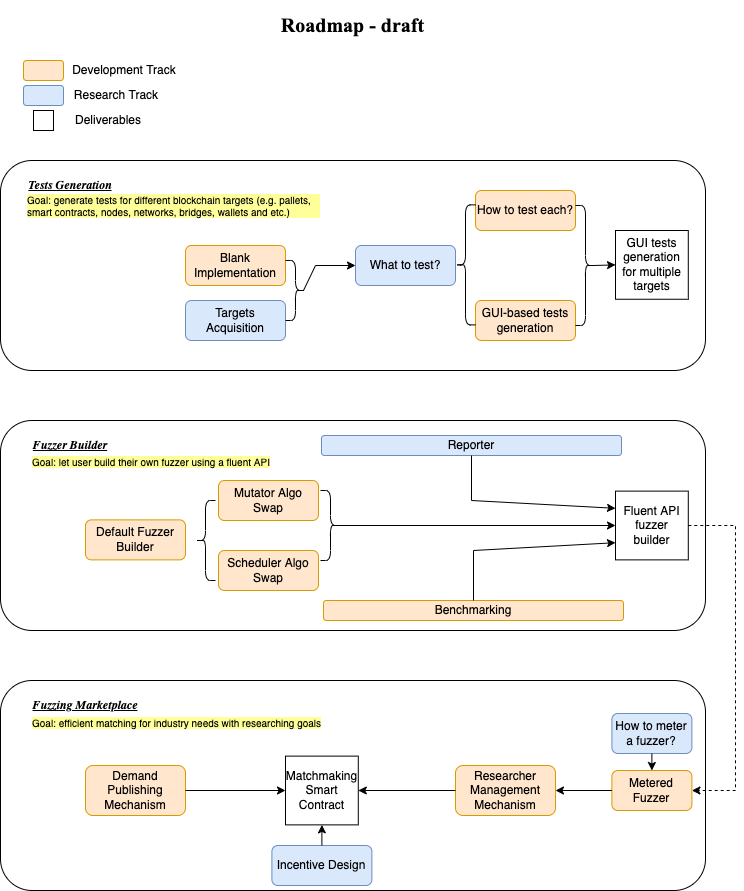

The diagram above was exported from draw.io. Its source (the exported page's mxGraphModel, read from the mxfile embedded in the PNG):
<mxGraphModel dx="1449" dy="679" grid="1" gridSize="10" guides="1" tooltips="1" connect="1" arrows="1" fold="1" page="1" pageScale="1" pageWidth="850" pageHeight="1100" math="0" shadow="0">
  <root>
    <mxCell id="0" />
    <mxCell id="1" parent="0" />
    <mxCell id="aYZvCeY9xyXsrN6rA2sR-1" value="" style="rounded=1;whiteSpace=wrap;html=1;" vertex="1" parent="1">
      <mxGeometry x="80" y="210" width="705" height="210" as="geometry" />
    </mxCell>
    <mxCell id="aYZvCeY9xyXsrN6rA2sR-2" value="&lt;b&gt;&lt;i&gt;&lt;font face=&quot;Garamond&quot;&gt;Tests Generation&lt;/font&gt;&lt;/i&gt;&lt;/b&gt;" style="text;html=1;strokeColor=none;fillColor=none;align=center;verticalAlign=middle;whiteSpace=wrap;rounded=0;fontStyle=4" vertex="1" parent="1">
      <mxGeometry x="80" y="220" width="140" height="30" as="geometry" />
    </mxCell>
    <mxCell id="aYZvCeY9xyXsrN6rA2sR-3" value="" style="rounded=1;whiteSpace=wrap;html=1;" vertex="1" parent="1">
      <mxGeometry x="80" y="470" width="705" height="210" as="geometry" />
    </mxCell>
    <mxCell id="aYZvCeY9xyXsrN6rA2sR-4" value="Fuzzer Builder" style="text;html=1;strokeColor=none;fillColor=none;align=center;verticalAlign=middle;whiteSpace=wrap;rounded=0;fontStyle=7;fontFamily=Garamond;" vertex="1" parent="1">
      <mxGeometry x="80" y="480" width="140" height="30" as="geometry" />
    </mxCell>
    <mxCell id="aYZvCeY9xyXsrN6rA2sR-5" value="" style="rounded=1;whiteSpace=wrap;html=1;" vertex="1" parent="1">
      <mxGeometry x="80" y="730" width="705" height="210" as="geometry" />
    </mxCell>
    <mxCell id="aYZvCeY9xyXsrN6rA2sR-6" value="Fuzzing Marketplace" style="text;html=1;strokeColor=none;fillColor=none;align=center;verticalAlign=middle;whiteSpace=wrap;rounded=0;fontStyle=7;fontFamily=Garamond;" vertex="1" parent="1">
      <mxGeometry x="95" y="740" width="140" height="30" as="geometry" />
    </mxCell>
    <mxCell id="aYZvCeY9xyXsrN6rA2sR-7" value="Goal: generate tests for different blockchain targets (e.g. pallets, smart contracts, nodes, networks, bridges, wallets and etc.)" style="text;html=1;strokeColor=none;fillColor=none;align=left;verticalAlign=middle;whiteSpace=wrap;rounded=0;fontSize=10;labelBackgroundColor=#FFFF99;" vertex="1" parent="1">
      <mxGeometry x="105" y="240" width="295" height="30" as="geometry" />
    </mxCell>
    <mxCell id="aYZvCeY9xyXsrN6rA2sR-8" value="Goal: let user build their own fuzzer using a fluent API" style="text;html=1;strokeColor=none;fillColor=none;align=left;verticalAlign=middle;whiteSpace=wrap;rounded=0;fontSize=10;labelBackgroundColor=#FFFF99;" vertex="1" parent="1">
      <mxGeometry x="110" y="501" width="295" height="19" as="geometry" />
    </mxCell>
    <mxCell id="aYZvCeY9xyXsrN6rA2sR-9" value="Goal: efficient matching for industry needs with researching goals" style="text;html=1;strokeColor=none;fillColor=none;align=left;verticalAlign=middle;whiteSpace=wrap;rounded=0;fontSize=10;labelBackgroundColor=#FFFF99;" vertex="1" parent="1">
      <mxGeometry x="110" y="763" width="295" height="18" as="geometry" />
    </mxCell>
    <mxCell id="aYZvCeY9xyXsrN6rA2sR-11" value="Blank Implementation" style="rounded=1;whiteSpace=wrap;html=1;fillColor=#ffe6cc;strokeColor=#d79b00;" vertex="1" parent="1">
      <mxGeometry x="265" y="295" width="100" height="40" as="geometry" />
    </mxCell>
    <mxCell id="aYZvCeY9xyXsrN6rA2sR-15" value="Targets&lt;br&gt;Acquisition" style="rounded=1;whiteSpace=wrap;html=1;fillColor=#dae8fc;strokeColor=#6c8ebf;" vertex="1" parent="1">
      <mxGeometry x="265" y="350" width="100" height="40" as="geometry" />
    </mxCell>
    <mxCell id="aYZvCeY9xyXsrN6rA2sR-16" value="" style="rounded=1;whiteSpace=wrap;html=1;fillColor=#ffe6cc;strokeColor=#d79b00;" vertex="1" parent="1">
      <mxGeometry x="103" y="110" width="40" height="20" as="geometry" />
    </mxCell>
    <mxCell id="aYZvCeY9xyXsrN6rA2sR-17" value="Development Track" style="text;html=1;strokeColor=none;fillColor=none;align=center;verticalAlign=middle;whiteSpace=wrap;rounded=0;" vertex="1" parent="1">
      <mxGeometry x="143" y="105" width="122" height="30" as="geometry" />
    </mxCell>
    <mxCell id="aYZvCeY9xyXsrN6rA2sR-18" value="" style="rounded=1;whiteSpace=wrap;html=1;fillColor=#dae8fc;strokeColor=#6c8ebf;" vertex="1" parent="1">
      <mxGeometry x="103" y="135" width="40" height="20" as="geometry" />
    </mxCell>
    <mxCell id="aYZvCeY9xyXsrN6rA2sR-19" value="Research Track" style="text;html=1;strokeColor=none;fillColor=none;align=center;verticalAlign=middle;whiteSpace=wrap;rounded=0;" vertex="1" parent="1">
      <mxGeometry x="135" y="130" width="122" height="30" as="geometry" />
    </mxCell>
    <mxCell id="aYZvCeY9xyXsrN6rA2sR-20" value="What to test?" style="rounded=1;whiteSpace=wrap;html=1;fillColor=#dae8fc;strokeColor=#6c8ebf;" vertex="1" parent="1">
      <mxGeometry x="435" y="295" width="100" height="40" as="geometry" />
    </mxCell>
    <mxCell id="aYZvCeY9xyXsrN6rA2sR-21" value="How to test each?" style="rounded=1;whiteSpace=wrap;html=1;fillColor=#ffe6cc;strokeColor=#d79b00;" vertex="1" parent="1">
      <mxGeometry x="555" y="240" width="100" height="40" as="geometry" />
    </mxCell>
    <mxCell id="aYZvCeY9xyXsrN6rA2sR-22" value="GUI-based tests generation" style="rounded=1;whiteSpace=wrap;html=1;fillColor=#ffe6cc;strokeColor=#d79b00;" vertex="1" parent="1">
      <mxGeometry x="555" y="350" width="100" height="40" as="geometry" />
    </mxCell>
    <mxCell id="aYZvCeY9xyXsrN6rA2sR-23" value="GUI tests generation for multiple targets" style="rounded=0;whiteSpace=wrap;html=1;" vertex="1" parent="1">
      <mxGeometry x="695" y="280" width="72.79" height="68.75" as="geometry" />
    </mxCell>
    <mxCell id="aYZvCeY9xyXsrN6rA2sR-24" value="" style="shape=curlyBracket;whiteSpace=wrap;html=1;rounded=1;flipH=1;size=0.5;" vertex="1" parent="1">
      <mxGeometry x="365" y="310" width="20" height="60" as="geometry" />
    </mxCell>
    <mxCell id="aYZvCeY9xyXsrN6rA2sR-25" value="" style="endArrow=classic;html=1;rounded=0;exitX=0.1;exitY=0.5;exitDx=0;exitDy=0;exitPerimeter=0;entryX=0;entryY=0.5;entryDx=0;entryDy=0;" edge="1" parent="1" source="aYZvCeY9xyXsrN6rA2sR-24" target="aYZvCeY9xyXsrN6rA2sR-20">
      <mxGeometry width="50" height="50" relative="1" as="geometry">
        <mxPoint x="375" y="330" as="sourcePoint" />
        <mxPoint x="425" y="280" as="targetPoint" />
        <Array as="points">
          <mxPoint x="395" y="315" />
        </Array>
      </mxGeometry>
    </mxCell>
    <mxCell id="aYZvCeY9xyXsrN6rA2sR-26" value="" style="shape=curlyBracket;whiteSpace=wrap;html=1;rounded=1;" vertex="1" parent="1">
      <mxGeometry x="535" y="254.38" width="20" height="120" as="geometry" />
    </mxCell>
    <mxCell id="aYZvCeY9xyXsrN6rA2sR-27" value="" style="shape=curlyBracket;whiteSpace=wrap;html=1;rounded=1;flipH=1;" vertex="1" parent="1">
      <mxGeometry x="655" y="255" width="20" height="120" as="geometry" />
    </mxCell>
    <mxCell id="aYZvCeY9xyXsrN6rA2sR-28" value="" style="endArrow=classic;html=1;rounded=0;entryX=0;entryY=0.5;entryDx=0;entryDy=0;exitX=0.1;exitY=0.5;exitDx=0;exitDy=0;exitPerimeter=0;" edge="1" parent="1" source="aYZvCeY9xyXsrN6rA2sR-27" target="aYZvCeY9xyXsrN6rA2sR-23">
      <mxGeometry width="50" height="50" relative="1" as="geometry">
        <mxPoint x="455" y="330" as="sourcePoint" />
        <mxPoint x="505" y="280" as="targetPoint" />
      </mxGeometry>
    </mxCell>
    <mxCell id="aYZvCeY9xyXsrN6rA2sR-30" value="" style="whiteSpace=wrap;html=1;aspect=fixed;" vertex="1" parent="1">
      <mxGeometry x="113" y="160" width="20" height="20" as="geometry" />
    </mxCell>
    <mxCell id="aYZvCeY9xyXsrN6rA2sR-31" value="Deliverables" style="text;html=1;strokeColor=none;fillColor=none;align=center;verticalAlign=middle;whiteSpace=wrap;rounded=0;" vertex="1" parent="1">
      <mxGeometry x="127" y="155" width="122" height="30" as="geometry" />
    </mxCell>
    <mxCell id="aYZvCeY9xyXsrN6rA2sR-32" value="Default Fuzzer Builder" style="rounded=1;whiteSpace=wrap;html=1;fillColor=#ffe6cc;strokeColor=#d79b00;" vertex="1" parent="1">
      <mxGeometry x="165" y="569.38" width="100" height="40" as="geometry" />
    </mxCell>
    <mxCell id="aYZvCeY9xyXsrN6rA2sR-33" value="Mutator Algo Swap" style="rounded=1;whiteSpace=wrap;html=1;fillColor=#ffe6cc;strokeColor=#d79b00;" vertex="1" parent="1">
      <mxGeometry x="298" y="530" width="100" height="40" as="geometry" />
    </mxCell>
    <mxCell id="aYZvCeY9xyXsrN6rA2sR-34" value="Scheduler Algo Swap" style="rounded=1;whiteSpace=wrap;html=1;fillColor=#ffe6cc;strokeColor=#d79b00;" vertex="1" parent="1">
      <mxGeometry x="298" y="600" width="100" height="40" as="geometry" />
    </mxCell>
    <mxCell id="aYZvCeY9xyXsrN6rA2sR-35" value="Benchmarking" style="rounded=1;whiteSpace=wrap;html=1;fillColor=#ffe6cc;strokeColor=#d79b00;" vertex="1" parent="1">
      <mxGeometry x="403" y="650" width="300" height="20" as="geometry" />
    </mxCell>
    <mxCell id="aYZvCeY9xyXsrN6rA2sR-37" value="Reporter" style="rounded=1;whiteSpace=wrap;html=1;fillColor=#dae8fc;strokeColor=#6c8ebf;" vertex="1" parent="1">
      <mxGeometry x="401" y="485" width="300" height="20" as="geometry" />
    </mxCell>
    <mxCell id="aYZvCeY9xyXsrN6rA2sR-38" value="Fluent API fuzzer builder" style="rounded=0;whiteSpace=wrap;html=1;" vertex="1" parent="1">
      <mxGeometry x="695" y="540.63" width="72.79" height="68.75" as="geometry" />
    </mxCell>
    <mxCell id="aYZvCeY9xyXsrN6rA2sR-39" value="" style="shape=curlyBracket;whiteSpace=wrap;html=1;rounded=1;" vertex="1" parent="1">
      <mxGeometry x="275" y="550" width="20" height="80" as="geometry" />
    </mxCell>
    <mxCell id="aYZvCeY9xyXsrN6rA2sR-40" value="" style="shape=curlyBracket;whiteSpace=wrap;html=1;rounded=1;flipH=1;" vertex="1" parent="1">
      <mxGeometry x="400" y="540" width="20" height="70" as="geometry" />
    </mxCell>
    <mxCell id="aYZvCeY9xyXsrN6rA2sR-41" value="" style="endArrow=classic;html=1;rounded=0;exitX=0.1;exitY=0.5;exitDx=0;exitDy=0;exitPerimeter=0;entryX=0;entryY=0.5;entryDx=0;entryDy=0;" edge="1" parent="1" source="aYZvCeY9xyXsrN6rA2sR-40" target="aYZvCeY9xyXsrN6rA2sR-38">
      <mxGeometry width="50" height="50" relative="1" as="geometry">
        <mxPoint x="445" y="670" as="sourcePoint" />
        <mxPoint x="495" y="620" as="targetPoint" />
      </mxGeometry>
    </mxCell>
    <mxCell id="aYZvCeY9xyXsrN6rA2sR-42" value="" style="endArrow=classic;html=1;rounded=0;entryX=0;entryY=0.25;entryDx=0;entryDy=0;exitX=0.5;exitY=1;exitDx=0;exitDy=0;" edge="1" parent="1" source="aYZvCeY9xyXsrN6rA2sR-37" target="aYZvCeY9xyXsrN6rA2sR-38">
      <mxGeometry width="50" height="50" relative="1" as="geometry">
        <mxPoint x="445" y="670" as="sourcePoint" />
        <mxPoint x="495" y="620" as="targetPoint" />
        <Array as="points">
          <mxPoint x="551" y="550" />
        </Array>
      </mxGeometry>
    </mxCell>
    <mxCell id="aYZvCeY9xyXsrN6rA2sR-43" value="" style="endArrow=classic;html=1;rounded=0;entryX=0;entryY=0.75;entryDx=0;entryDy=0;exitX=0.5;exitY=0;exitDx=0;exitDy=0;" edge="1" parent="1" source="aYZvCeY9xyXsrN6rA2sR-35" target="aYZvCeY9xyXsrN6rA2sR-38">
      <mxGeometry width="50" height="50" relative="1" as="geometry">
        <mxPoint x="485" y="630" as="sourcePoint" />
        <mxPoint x="535" y="580" as="targetPoint" />
        <Array as="points">
          <mxPoint x="553" y="600" />
        </Array>
      </mxGeometry>
    </mxCell>
    <mxCell id="aYZvCeY9xyXsrN6rA2sR-45" value="How to meter a fuzzer?" style="rounded=1;whiteSpace=wrap;html=1;fillColor=#dae8fc;strokeColor=#6c8ebf;" vertex="1" parent="1">
      <mxGeometry x="691.4" y="763" width="80" height="40" as="geometry" />
    </mxCell>
    <mxCell id="aYZvCeY9xyXsrN6rA2sR-46" value="Metered Fuzzer" style="rounded=1;whiteSpace=wrap;html=1;fillColor=#ffe6cc;strokeColor=#d79b00;" vertex="1" parent="1">
      <mxGeometry x="691.39" y="820" width="80" height="40" as="geometry" />
    </mxCell>
    <mxCell id="aYZvCeY9xyXsrN6rA2sR-47" value="" style="endArrow=classic;html=1;rounded=0;exitX=1;exitY=0.5;exitDx=0;exitDy=0;entryX=1;entryY=0.5;entryDx=0;entryDy=0;dashed=1;" edge="1" parent="1" source="aYZvCeY9xyXsrN6rA2sR-38" target="aYZvCeY9xyXsrN6rA2sR-46">
      <mxGeometry width="50" height="50" relative="1" as="geometry">
        <mxPoint x="395" y="720" as="sourcePoint" />
        <mxPoint x="825" y="810" as="targetPoint" />
        <Array as="points">
          <mxPoint x="815" y="575" />
          <mxPoint x="815" y="840" />
        </Array>
      </mxGeometry>
    </mxCell>
    <mxCell id="aYZvCeY9xyXsrN6rA2sR-48" value="Demand Publishing Mechanism" style="rounded=1;whiteSpace=wrap;html=1;fillColor=#ffe6cc;strokeColor=#d79b00;" vertex="1" parent="1">
      <mxGeometry x="165" y="815" width="100" height="50" as="geometry" />
    </mxCell>
    <mxCell id="aYZvCeY9xyXsrN6rA2sR-49" value="Researcher Management Mechanism" style="rounded=1;whiteSpace=wrap;html=1;fillColor=#ffe6cc;strokeColor=#d79b00;" vertex="1" parent="1">
      <mxGeometry x="535" y="815" width="100" height="50" as="geometry" />
    </mxCell>
    <mxCell id="aYZvCeY9xyXsrN6rA2sR-51" value="Incentive Design" style="rounded=1;whiteSpace=wrap;html=1;fillColor=#dae8fc;strokeColor=#6c8ebf;" vertex="1" parent="1">
      <mxGeometry x="351.4" y="895" width="100" height="40" as="geometry" />
    </mxCell>
    <mxCell id="aYZvCeY9xyXsrN6rA2sR-52" value="" style="endArrow=classic;html=1;rounded=0;exitX=1;exitY=0.5;exitDx=0;exitDy=0;entryX=0;entryY=0.5;entryDx=0;entryDy=0;" edge="1" parent="1" source="aYZvCeY9xyXsrN6rA2sR-48" target="aYZvCeY9xyXsrN6rA2sR-54">
      <mxGeometry width="50" height="50" relative="1" as="geometry">
        <mxPoint x="395" y="830" as="sourcePoint" />
        <mxPoint x="355" y="840" as="targetPoint" />
      </mxGeometry>
    </mxCell>
    <mxCell id="aYZvCeY9xyXsrN6rA2sR-53" value="" style="endArrow=classic;html=1;rounded=0;exitX=0;exitY=0.5;exitDx=0;exitDy=0;entryX=1;entryY=0.5;entryDx=0;entryDy=0;" edge="1" parent="1" source="aYZvCeY9xyXsrN6rA2sR-49" target="aYZvCeY9xyXsrN6rA2sR-54">
      <mxGeometry width="50" height="50" relative="1" as="geometry">
        <mxPoint x="395" y="830" as="sourcePoint" />
        <mxPoint x="455" y="840" as="targetPoint" />
      </mxGeometry>
    </mxCell>
    <mxCell id="aYZvCeY9xyXsrN6rA2sR-54" value="Matchmaking Smart Contract" style="rounded=0;whiteSpace=wrap;html=1;" vertex="1" parent="1">
      <mxGeometry x="365" y="805.62" width="72.79" height="68.75" as="geometry" />
    </mxCell>
    <mxCell id="aYZvCeY9xyXsrN6rA2sR-55" value="" style="endArrow=classic;html=1;rounded=0;exitX=0;exitY=0.5;exitDx=0;exitDy=0;entryX=1;entryY=0.5;entryDx=0;entryDy=0;" edge="1" parent="1" source="aYZvCeY9xyXsrN6rA2sR-46" target="aYZvCeY9xyXsrN6rA2sR-49">
      <mxGeometry width="50" height="50" relative="1" as="geometry">
        <mxPoint x="395" y="830" as="sourcePoint" />
        <mxPoint x="445" y="780" as="targetPoint" />
      </mxGeometry>
    </mxCell>
    <mxCell id="aYZvCeY9xyXsrN6rA2sR-56" value="" style="endArrow=classic;html=1;rounded=0;exitX=0.5;exitY=1;exitDx=0;exitDy=0;entryX=0.5;entryY=0;entryDx=0;entryDy=0;" edge="1" parent="1" source="aYZvCeY9xyXsrN6rA2sR-45" target="aYZvCeY9xyXsrN6rA2sR-46">
      <mxGeometry width="50" height="50" relative="1" as="geometry">
        <mxPoint x="395" y="830" as="sourcePoint" />
        <mxPoint x="445" y="780" as="targetPoint" />
      </mxGeometry>
    </mxCell>
    <mxCell id="aYZvCeY9xyXsrN6rA2sR-57" value="" style="endArrow=classic;html=1;rounded=0;exitX=0.5;exitY=0;exitDx=0;exitDy=0;entryX=0.5;entryY=1;entryDx=0;entryDy=0;" edge="1" parent="1" source="aYZvCeY9xyXsrN6rA2sR-51" target="aYZvCeY9xyXsrN6rA2sR-54">
      <mxGeometry width="50" height="50" relative="1" as="geometry">
        <mxPoint x="395" y="830" as="sourcePoint" />
        <mxPoint x="445" y="780" as="targetPoint" />
      </mxGeometry>
    </mxCell>
    <mxCell id="aYZvCeY9xyXsrN6rA2sR-58" value="&lt;h1&gt;&lt;font face=&quot;Times New Roman&quot;&gt;Roadmap - draft&lt;/font&gt;&lt;/h1&gt;" style="text;html=1;strokeColor=none;fillColor=none;align=center;verticalAlign=middle;whiteSpace=wrap;rounded=0;labelBackgroundColor=none;fontFamily=Lucida Console;fontSize=10;" vertex="1" parent="1">
      <mxGeometry x="345" y="60" width="175" height="30" as="geometry" />
    </mxCell>
  </root>
</mxGraphModel>